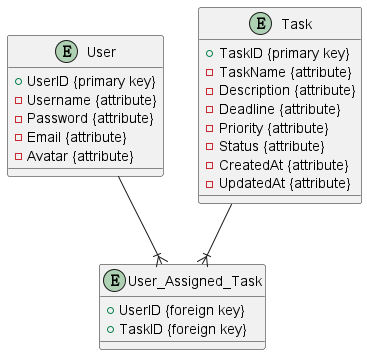

The diagram above was rendered by PlantUML. Its source (embedded in the PNG):
@startuml

!define ENTITY entity
!define END_ENTITY end entity
!define ATTRIBUTE attribute
!define PRIMARY_KEY primary key
!define FOREIGN_KEY foreign key
!define RELATIONSHIP relationship
!define END_RELATIONSHIP end relationship

ENTITY User {
  + UserID {PRIMARY_KEY}
  - Username {ATTRIBUTE}
  - Password {ATTRIBUTE}
  - Email {ATTRIBUTE}
  - Avatar {ATTRIBUTE}
}

ENTITY Task {
  + TaskID {PRIMARY_KEY}
  - TaskName {ATTRIBUTE}
  - Description {ATTRIBUTE}
  - Deadline {ATTRIBUTE}
  - Priority {ATTRIBUTE}
  - Status {ATTRIBUTE}
  - CreatedAt {ATTRIBUTE}
  - UpdatedAt {ATTRIBUTE}
}

ENTITY User_Assigned_Task {
  + UserID {FOREIGN_KEY}
  + TaskID {FOREIGN_KEY}
}

User --|{ User_Assigned_Task
Task --|{ User_Assigned_Task

@enduml